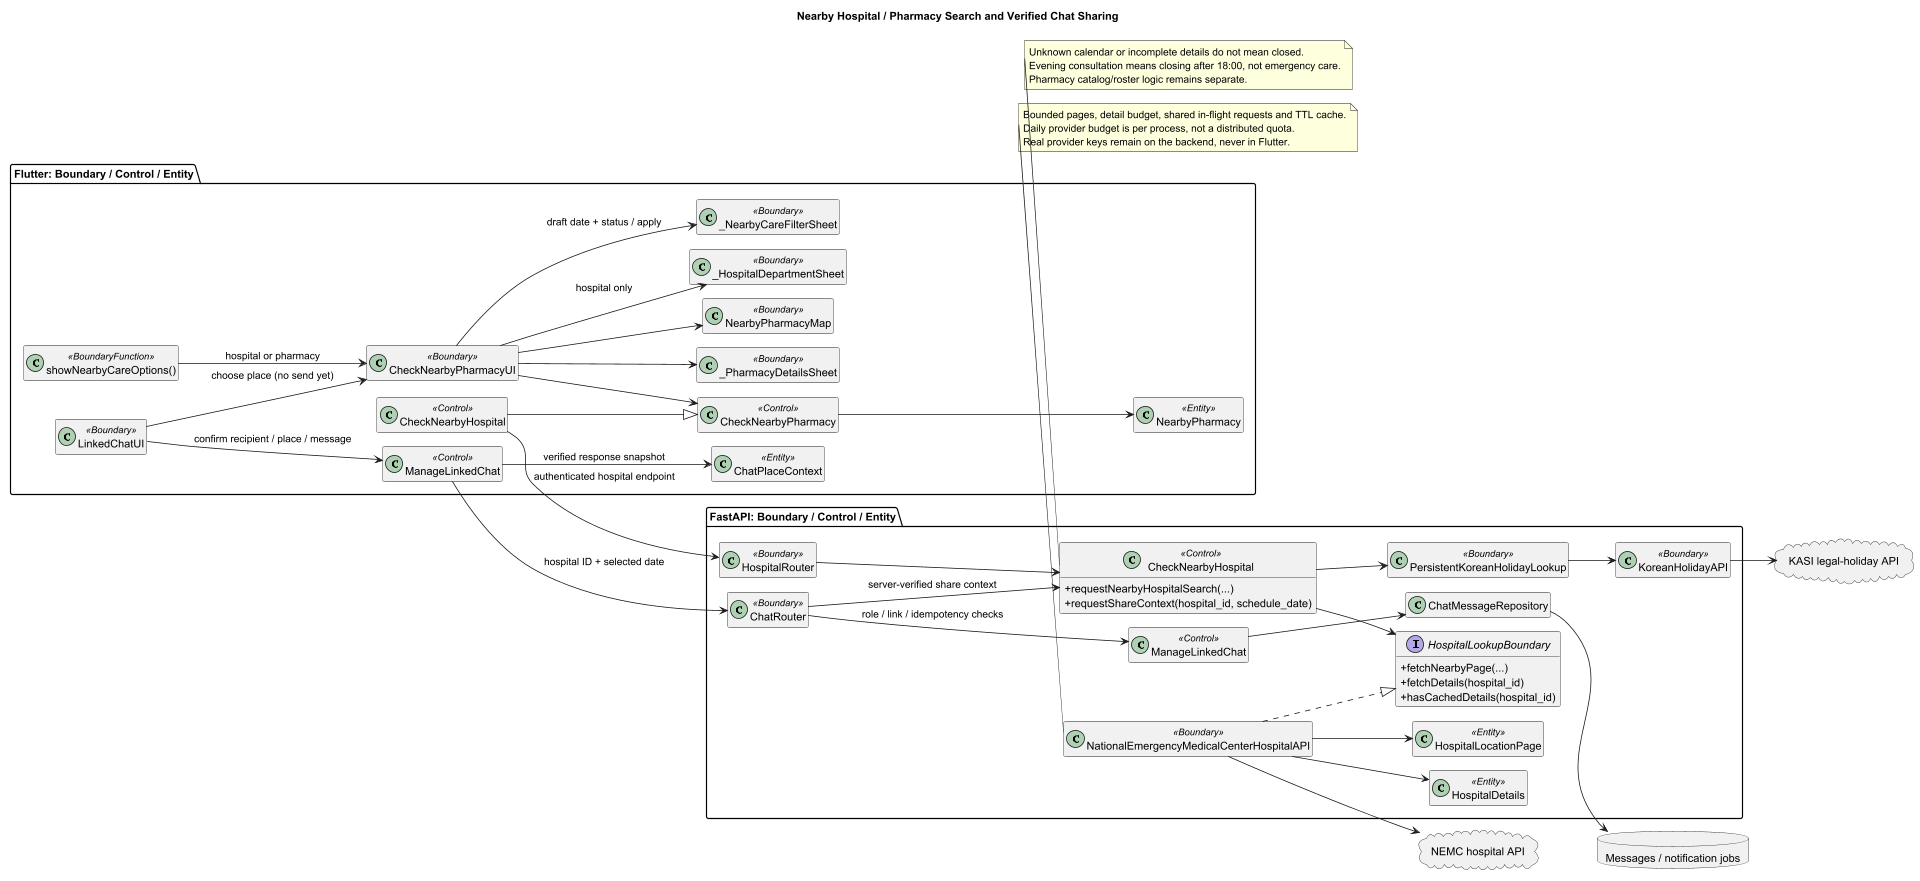

The diagram above was rendered by PlantUML. Its source (embedded in the PNG):
@startuml
allowmixing
!pragma layout smetana
scale max 1920 width
left to right direction
skinparam backgroundColor white
skinparam shadowing false
skinparam classAttributeIconSize 0
hide empty members
title Nearby Hospital / Pharmacy Search and Verified Chat Sharing

package "Flutter: Boundary / Control / Entity" {
  class "showNearbyCareOptions()" as NearbyCareOptionsSheet <<BoundaryFunction>>
  class CheckNearbyPharmacyUI <<Boundary>>
  class "_HospitalDepartmentSheet" as HospitalDepartmentSheet <<Boundary>>
  class "_NearbyCareFilterSheet" as NearbyCareFilterSheet <<Boundary>>
  class "_PharmacyDetailsSheet" as PharmacyDetailsSheet <<Boundary>>
  class "NearbyPharmacyMap" as NearbyPharmacyMapWidget <<Boundary>>
  class "CheckNearbyPharmacy" as FPharmacy <<Control>>
  class "CheckNearbyHospital" as FHospital <<Control>>
  class NearbyPharmacy <<Entity>>
  class LinkedChatUI <<Boundary>>
  class "ManageLinkedChat" as FChat <<Control>>
  class ChatPlaceContext <<Entity>>
}
package "FastAPI: Boundary / Control / Entity" {
  class HospitalRouter <<Boundary>>
  class ChatRouter <<Boundary>>
  class "CheckNearbyHospital" as BHospital <<Control>> {
    + requestNearbyHospitalSearch(...)
    + requestShareContext(hospital_id, schedule_date)
  }
  interface HospitalLookupBoundary {
    + fetchNearbyPage(...)
    + fetchDetails(hospital_id)
    + hasCachedDetails(hospital_id)
  }
  class NationalEmergencyMedicalCenterHospitalAPI <<Boundary>>
  class KoreanHolidayAPI <<Boundary>>
  class PersistentKoreanHolidayLookup <<Boundary>>
  class "ManageLinkedChat" as BChat <<Control>>
  class HospitalDetails <<Entity>>
  class HospitalLocationPage <<Entity>>
  class ChatMessageRepository
}
cloud "NEMC hospital API" as NEMC
cloud "KASI legal-holiday API" as KASI
database "Messages / notification jobs" as DB

NearbyCareOptionsSheet --> CheckNearbyPharmacyUI : hospital or pharmacy
CheckNearbyPharmacyUI --> HospitalDepartmentSheet : hospital only
CheckNearbyPharmacyUI --> NearbyCareFilterSheet : draft date + status / apply
CheckNearbyPharmacyUI --> PharmacyDetailsSheet
CheckNearbyPharmacyUI --> NearbyPharmacyMapWidget
CheckNearbyPharmacyUI --> FPharmacy
FHospital --|> FPharmacy
FHospital --> HospitalRouter : authenticated hospital endpoint
FPharmacy --> NearbyPharmacy
HospitalRouter --> BHospital
BHospital --> HospitalLookupBoundary
NationalEmergencyMedicalCenterHospitalAPI ..|> HospitalLookupBoundary
NationalEmergencyMedicalCenterHospitalAPI --> NEMC
NationalEmergencyMedicalCenterHospitalAPI --> HospitalDetails
NationalEmergencyMedicalCenterHospitalAPI --> HospitalLocationPage
BHospital --> PersistentKoreanHolidayLookup
PersistentKoreanHolidayLookup --> KoreanHolidayAPI
KoreanHolidayAPI --> KASI
LinkedChatUI --> CheckNearbyPharmacyUI : choose place (no send yet)
LinkedChatUI --> FChat : confirm recipient / place / message
FChat --> ChatRouter : hospital ID + selected date
ChatRouter --> BHospital : server-verified share context
ChatRouter --> BChat : role / link / idempotency checks
BChat --> ChatMessageRepository
ChatMessageRepository --> DB
FChat --> ChatPlaceContext : verified response snapshot

note bottom of NationalEmergencyMedicalCenterHospitalAPI
  Bounded pages, detail budget, shared in-flight requests and TTL cache.
  Daily provider budget is per process, not a distributed quota.
  Real provider keys remain on the backend, never in Flutter.
end note
note bottom of BHospital
  Unknown calendar or incomplete details do not mean closed.
  Evening consultation means closing after 18:00, not emergency care.
  Pharmacy catalog/roster logic remains separate.
end note
@enduml